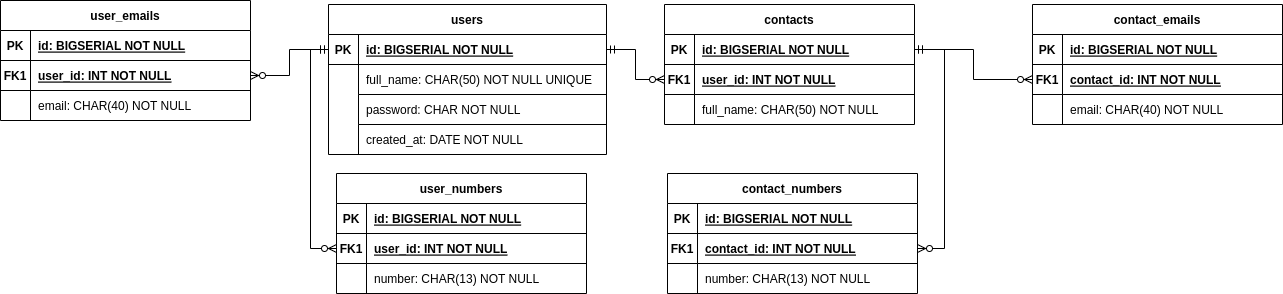

The diagram above was exported from draw.io. Its source (the exported page's mxGraphModel, read from the mxfile embedded in the PNG):
<mxGraphModel dx="1654" dy="497" grid="0" gridSize="10" guides="1" tooltips="1" connect="1" arrows="1" fold="1" page="1" pageScale="1" pageWidth="850" pageHeight="1100" background="#FFFFFF" math="0" shadow="0" extFonts="Permanent Marker^https://fonts.googleapis.com/css?family=Permanent+Marker">
  <root>
    <mxCell id="0" />
    <mxCell id="1" parent="0" />
    <mxCell id="C-vyLk0tnHw3VtMMgP7b-1" value="" style="edgeStyle=orthogonalEdgeStyle;endArrow=ERzeroToMany;startArrow=ERmandOne;endFill=1;startFill=0;rounded=0;" parent="1" source="C-vyLk0tnHw3VtMMgP7b-24" target="C-vyLk0tnHw3VtMMgP7b-6" edge="1">
      <mxGeometry width="100" height="100" relative="1" as="geometry">
        <mxPoint x="340" y="720" as="sourcePoint" />
        <mxPoint x="440" y="620" as="targetPoint" />
      </mxGeometry>
    </mxCell>
    <mxCell id="C-vyLk0tnHw3VtMMgP7b-2" value="contacts" style="shape=table;startSize=30;container=1;collapsible=1;childLayout=tableLayout;fixedRows=1;rowLines=0;fontStyle=1;align=center;resizeLast=1;" parent="1" vertex="1">
      <mxGeometry x="450" y="120" width="250" height="120" as="geometry" />
    </mxCell>
    <mxCell id="C-vyLk0tnHw3VtMMgP7b-3" value="" style="shape=partialRectangle;collapsible=0;dropTarget=0;pointerEvents=0;fillColor=none;points=[[0,0.5],[1,0.5]];portConstraint=eastwest;top=0;left=0;right=0;bottom=1;" parent="C-vyLk0tnHw3VtMMgP7b-2" vertex="1">
      <mxGeometry y="30" width="250" height="30" as="geometry" />
    </mxCell>
    <mxCell id="C-vyLk0tnHw3VtMMgP7b-4" value="PK" style="shape=partialRectangle;overflow=hidden;connectable=0;fillColor=none;top=0;left=0;bottom=0;right=0;fontStyle=1;" parent="C-vyLk0tnHw3VtMMgP7b-3" vertex="1">
      <mxGeometry width="30" height="30" as="geometry">
        <mxRectangle width="30" height="30" as="alternateBounds" />
      </mxGeometry>
    </mxCell>
    <mxCell id="C-vyLk0tnHw3VtMMgP7b-5" value="id: BIGSERIAL NOT NULL " style="shape=partialRectangle;overflow=hidden;connectable=0;fillColor=none;top=0;left=0;bottom=0;right=0;align=left;spacingLeft=6;fontStyle=5;" parent="C-vyLk0tnHw3VtMMgP7b-3" vertex="1">
      <mxGeometry x="30" width="220" height="30" as="geometry">
        <mxRectangle width="220" height="30" as="alternateBounds" />
      </mxGeometry>
    </mxCell>
    <mxCell id="C-vyLk0tnHw3VtMMgP7b-6" value="" style="shape=partialRectangle;collapsible=0;dropTarget=0;pointerEvents=0;fillColor=none;points=[[0,0.5],[1,0.5]];portConstraint=eastwest;top=0;left=0;right=0;bottom=0;" parent="C-vyLk0tnHw3VtMMgP7b-2" vertex="1">
      <mxGeometry y="60" width="250" height="30" as="geometry" />
    </mxCell>
    <mxCell id="C-vyLk0tnHw3VtMMgP7b-7" value="FK1" style="shape=partialRectangle;overflow=hidden;connectable=0;fillColor=none;top=0;left=0;bottom=1;right=0;fontStyle=1" parent="C-vyLk0tnHw3VtMMgP7b-6" vertex="1">
      <mxGeometry width="30" height="30" as="geometry">
        <mxRectangle width="30" height="30" as="alternateBounds" />
      </mxGeometry>
    </mxCell>
    <mxCell id="C-vyLk0tnHw3VtMMgP7b-8" value="user_id: INT NOT NULL" style="shape=partialRectangle;overflow=hidden;connectable=0;fillColor=none;top=0;left=0;bottom=1;right=0;align=left;spacingLeft=6;fontStyle=5" parent="C-vyLk0tnHw3VtMMgP7b-6" vertex="1">
      <mxGeometry x="30" width="220" height="30" as="geometry">
        <mxRectangle width="220" height="30" as="alternateBounds" />
      </mxGeometry>
    </mxCell>
    <mxCell id="C-vyLk0tnHw3VtMMgP7b-9" value="" style="shape=partialRectangle;collapsible=0;dropTarget=0;pointerEvents=0;fillColor=none;points=[[0,0.5],[1,0.5]];portConstraint=eastwest;top=0;left=0;right=0;bottom=0;" parent="C-vyLk0tnHw3VtMMgP7b-2" vertex="1">
      <mxGeometry y="90" width="250" height="30" as="geometry" />
    </mxCell>
    <mxCell id="C-vyLk0tnHw3VtMMgP7b-10" value="" style="shape=partialRectangle;overflow=hidden;connectable=0;fillColor=none;top=0;left=0;bottom=0;right=0;" parent="C-vyLk0tnHw3VtMMgP7b-9" vertex="1">
      <mxGeometry width="30" height="30" as="geometry">
        <mxRectangle width="30" height="30" as="alternateBounds" />
      </mxGeometry>
    </mxCell>
    <mxCell id="C-vyLk0tnHw3VtMMgP7b-11" value="full_name: CHAR(50) NOT NULL" style="shape=partialRectangle;overflow=hidden;connectable=0;fillColor=none;top=0;left=0;bottom=0;right=0;align=left;spacingLeft=6;" parent="C-vyLk0tnHw3VtMMgP7b-9" vertex="1">
      <mxGeometry x="30" width="220" height="30" as="geometry">
        <mxRectangle width="220" height="30" as="alternateBounds" />
      </mxGeometry>
    </mxCell>
    <mxCell id="C-vyLk0tnHw3VtMMgP7b-23" value="users" style="shape=table;startSize=30;container=1;collapsible=1;childLayout=tableLayout;fixedRows=1;rowLines=0;fontStyle=1;align=center;resizeLast=1;" parent="1" vertex="1">
      <mxGeometry x="114" y="120" width="278" height="150" as="geometry" />
    </mxCell>
    <mxCell id="C-vyLk0tnHw3VtMMgP7b-24" value="" style="shape=partialRectangle;collapsible=0;dropTarget=0;pointerEvents=0;fillColor=none;points=[[0,0.5],[1,0.5]];portConstraint=eastwest;top=0;left=0;right=0;bottom=1;" parent="C-vyLk0tnHw3VtMMgP7b-23" vertex="1">
      <mxGeometry y="30" width="278" height="30" as="geometry" />
    </mxCell>
    <mxCell id="C-vyLk0tnHw3VtMMgP7b-25" value="PK" style="shape=partialRectangle;overflow=hidden;connectable=0;fillColor=none;top=0;left=0;bottom=0;right=0;fontStyle=1;" parent="C-vyLk0tnHw3VtMMgP7b-24" vertex="1">
      <mxGeometry width="30" height="30" as="geometry">
        <mxRectangle width="30" height="30" as="alternateBounds" />
      </mxGeometry>
    </mxCell>
    <mxCell id="C-vyLk0tnHw3VtMMgP7b-26" value="id: BIGSERIAL NOT NULL " style="shape=partialRectangle;overflow=hidden;connectable=0;fillColor=none;top=0;left=0;bottom=0;right=0;align=left;spacingLeft=6;fontStyle=5;" parent="C-vyLk0tnHw3VtMMgP7b-24" vertex="1">
      <mxGeometry x="30" width="248" height="30" as="geometry">
        <mxRectangle width="248" height="30" as="alternateBounds" />
      </mxGeometry>
    </mxCell>
    <mxCell id="C-vyLk0tnHw3VtMMgP7b-27" value="" style="shape=partialRectangle;collapsible=0;dropTarget=0;pointerEvents=0;fillColor=none;points=[[0,0.5],[1,0.5]];portConstraint=eastwest;top=0;left=0;right=0;bottom=0;" parent="C-vyLk0tnHw3VtMMgP7b-23" vertex="1">
      <mxGeometry y="60" width="278" height="30" as="geometry" />
    </mxCell>
    <mxCell id="C-vyLk0tnHw3VtMMgP7b-28" value="" style="shape=partialRectangle;overflow=hidden;connectable=0;fillColor=none;top=0;left=0;bottom=0;right=0;" parent="C-vyLk0tnHw3VtMMgP7b-27" vertex="1">
      <mxGeometry width="30" height="30" as="geometry">
        <mxRectangle width="30" height="30" as="alternateBounds" />
      </mxGeometry>
    </mxCell>
    <mxCell id="C-vyLk0tnHw3VtMMgP7b-29" value="full_name: CHAR(50) NOT NULL UNIQUE" style="shape=partialRectangle;overflow=hidden;connectable=0;fillColor=none;top=0;left=0;bottom=1;right=0;align=left;spacingLeft=6;" parent="C-vyLk0tnHw3VtMMgP7b-27" vertex="1">
      <mxGeometry x="30" width="248" height="30" as="geometry">
        <mxRectangle width="248" height="30" as="alternateBounds" />
      </mxGeometry>
    </mxCell>
    <mxCell id="dVBT2qp2Yz0gs3ZZkWw--1" style="shape=partialRectangle;collapsible=0;dropTarget=0;pointerEvents=0;fillColor=none;points=[[0,0.5],[1,0.5]];portConstraint=eastwest;top=0;left=0;right=0;bottom=0;" vertex="1" parent="C-vyLk0tnHw3VtMMgP7b-23">
      <mxGeometry y="90" width="278" height="30" as="geometry" />
    </mxCell>
    <mxCell id="dVBT2qp2Yz0gs3ZZkWw--2" style="shape=partialRectangle;overflow=hidden;connectable=0;fillColor=none;top=0;left=0;bottom=0;right=0;" vertex="1" parent="dVBT2qp2Yz0gs3ZZkWw--1">
      <mxGeometry width="30" height="30" as="geometry">
        <mxRectangle width="30" height="30" as="alternateBounds" />
      </mxGeometry>
    </mxCell>
    <mxCell id="dVBT2qp2Yz0gs3ZZkWw--3" value="password: CHAR NOT NULL" style="shape=partialRectangle;overflow=hidden;connectable=0;fillColor=none;top=0;left=0;bottom=1;right=0;align=left;spacingLeft=6;" vertex="1" parent="dVBT2qp2Yz0gs3ZZkWw--1">
      <mxGeometry x="30" width="248" height="30" as="geometry">
        <mxRectangle width="248" height="30" as="alternateBounds" />
      </mxGeometry>
    </mxCell>
    <mxCell id="nT5KdPEA_Mq-Zj0ONB6H-1" style="shape=partialRectangle;collapsible=0;dropTarget=0;pointerEvents=0;fillColor=none;points=[[0,0.5],[1,0.5]];portConstraint=eastwest;top=0;left=0;right=0;bottom=0;" parent="C-vyLk0tnHw3VtMMgP7b-23" vertex="1">
      <mxGeometry y="120" width="278" height="30" as="geometry" />
    </mxCell>
    <mxCell id="nT5KdPEA_Mq-Zj0ONB6H-2" style="shape=partialRectangle;overflow=hidden;connectable=0;fillColor=none;top=0;left=0;bottom=0;right=0;" parent="nT5KdPEA_Mq-Zj0ONB6H-1" vertex="1">
      <mxGeometry width="30" height="30" as="geometry">
        <mxRectangle width="30" height="30" as="alternateBounds" />
      </mxGeometry>
    </mxCell>
    <mxCell id="nT5KdPEA_Mq-Zj0ONB6H-3" value="created_at: DATE NOT NULL" style="shape=partialRectangle;overflow=hidden;connectable=0;fillColor=none;top=0;left=0;bottom=0;right=0;align=left;spacingLeft=6;" parent="nT5KdPEA_Mq-Zj0ONB6H-1" vertex="1">
      <mxGeometry x="30" width="248" height="30" as="geometry">
        <mxRectangle width="248" height="30" as="alternateBounds" />
      </mxGeometry>
    </mxCell>
    <mxCell id="nT5KdPEA_Mq-Zj0ONB6H-7" value="contact_numbers" style="shape=table;startSize=30;container=1;collapsible=1;childLayout=tableLayout;fixedRows=1;rowLines=0;fontStyle=1;align=center;resizeLast=1;" parent="1" vertex="1">
      <mxGeometry x="453" y="289" width="250" height="120" as="geometry" />
    </mxCell>
    <mxCell id="nT5KdPEA_Mq-Zj0ONB6H-8" value="" style="shape=partialRectangle;collapsible=0;dropTarget=0;pointerEvents=0;fillColor=none;points=[[0,0.5],[1,0.5]];portConstraint=eastwest;top=0;left=0;right=0;bottom=1;" parent="nT5KdPEA_Mq-Zj0ONB6H-7" vertex="1">
      <mxGeometry y="30" width="250" height="30" as="geometry" />
    </mxCell>
    <mxCell id="nT5KdPEA_Mq-Zj0ONB6H-9" value="PK" style="shape=partialRectangle;overflow=hidden;connectable=0;fillColor=none;top=0;left=0;bottom=0;right=0;fontStyle=1;" parent="nT5KdPEA_Mq-Zj0ONB6H-8" vertex="1">
      <mxGeometry width="30" height="30" as="geometry">
        <mxRectangle width="30" height="30" as="alternateBounds" />
      </mxGeometry>
    </mxCell>
    <mxCell id="nT5KdPEA_Mq-Zj0ONB6H-10" value="id: BIGSERIAL NOT NULL " style="shape=partialRectangle;overflow=hidden;connectable=0;fillColor=none;top=0;left=0;bottom=0;right=0;align=left;spacingLeft=6;fontStyle=5;" parent="nT5KdPEA_Mq-Zj0ONB6H-8" vertex="1">
      <mxGeometry x="30" width="220" height="30" as="geometry">
        <mxRectangle width="220" height="30" as="alternateBounds" />
      </mxGeometry>
    </mxCell>
    <mxCell id="nT5KdPEA_Mq-Zj0ONB6H-11" value="" style="shape=partialRectangle;collapsible=0;dropTarget=0;pointerEvents=0;fillColor=none;points=[[0,0.5],[1,0.5]];portConstraint=eastwest;top=0;left=0;right=0;bottom=0;fontStyle=1" parent="nT5KdPEA_Mq-Zj0ONB6H-7" vertex="1">
      <mxGeometry y="60" width="250" height="30" as="geometry" />
    </mxCell>
    <mxCell id="nT5KdPEA_Mq-Zj0ONB6H-12" value="FK1" style="shape=partialRectangle;overflow=hidden;connectable=0;fillColor=none;top=0;left=0;bottom=1;right=0;fontStyle=1" parent="nT5KdPEA_Mq-Zj0ONB6H-11" vertex="1">
      <mxGeometry width="30" height="30" as="geometry">
        <mxRectangle width="30" height="30" as="alternateBounds" />
      </mxGeometry>
    </mxCell>
    <mxCell id="nT5KdPEA_Mq-Zj0ONB6H-13" value="contact_id: INT NOT NULL" style="shape=partialRectangle;overflow=hidden;connectable=0;fillColor=none;top=0;left=0;bottom=1;right=0;align=left;spacingLeft=6;fontStyle=5" parent="nT5KdPEA_Mq-Zj0ONB6H-11" vertex="1">
      <mxGeometry x="30" width="220" height="30" as="geometry">
        <mxRectangle width="220" height="30" as="alternateBounds" />
      </mxGeometry>
    </mxCell>
    <mxCell id="nT5KdPEA_Mq-Zj0ONB6H-14" value="" style="shape=partialRectangle;collapsible=0;dropTarget=0;pointerEvents=0;fillColor=none;points=[[0,0.5],[1,0.5]];portConstraint=eastwest;top=0;left=0;right=0;bottom=0;" parent="nT5KdPEA_Mq-Zj0ONB6H-7" vertex="1">
      <mxGeometry y="90" width="250" height="30" as="geometry" />
    </mxCell>
    <mxCell id="nT5KdPEA_Mq-Zj0ONB6H-15" value="" style="shape=partialRectangle;overflow=hidden;connectable=0;fillColor=none;top=0;left=0;bottom=0;right=0;" parent="nT5KdPEA_Mq-Zj0ONB6H-14" vertex="1">
      <mxGeometry width="30" height="30" as="geometry">
        <mxRectangle width="30" height="30" as="alternateBounds" />
      </mxGeometry>
    </mxCell>
    <mxCell id="nT5KdPEA_Mq-Zj0ONB6H-16" value="number: CHAR(13) NOT NULL" style="shape=partialRectangle;overflow=hidden;connectable=0;fillColor=none;top=0;left=0;bottom=0;right=0;align=left;spacingLeft=6;" parent="nT5KdPEA_Mq-Zj0ONB6H-14" vertex="1">
      <mxGeometry x="30" width="220" height="30" as="geometry">
        <mxRectangle width="220" height="30" as="alternateBounds" />
      </mxGeometry>
    </mxCell>
    <mxCell id="nT5KdPEA_Mq-Zj0ONB6H-17" value="contact_emails" style="shape=table;startSize=30;container=1;collapsible=1;childLayout=tableLayout;fixedRows=1;rowLines=0;fontStyle=1;align=center;resizeLast=1;" parent="1" vertex="1">
      <mxGeometry x="818" y="120" width="250" height="120" as="geometry" />
    </mxCell>
    <mxCell id="nT5KdPEA_Mq-Zj0ONB6H-18" value="" style="shape=partialRectangle;collapsible=0;dropTarget=0;pointerEvents=0;fillColor=none;points=[[0,0.5],[1,0.5]];portConstraint=eastwest;top=0;left=0;right=0;bottom=1;" parent="nT5KdPEA_Mq-Zj0ONB6H-17" vertex="1">
      <mxGeometry y="30" width="250" height="30" as="geometry" />
    </mxCell>
    <mxCell id="nT5KdPEA_Mq-Zj0ONB6H-19" value="PK" style="shape=partialRectangle;overflow=hidden;connectable=0;fillColor=none;top=0;left=0;bottom=0;right=0;fontStyle=1;" parent="nT5KdPEA_Mq-Zj0ONB6H-18" vertex="1">
      <mxGeometry width="30" height="30" as="geometry">
        <mxRectangle width="30" height="30" as="alternateBounds" />
      </mxGeometry>
    </mxCell>
    <mxCell id="nT5KdPEA_Mq-Zj0ONB6H-20" value="id: BIGSERIAL NOT NULL " style="shape=partialRectangle;overflow=hidden;connectable=0;fillColor=none;top=0;left=0;bottom=0;right=0;align=left;spacingLeft=6;fontStyle=5;" parent="nT5KdPEA_Mq-Zj0ONB6H-18" vertex="1">
      <mxGeometry x="30" width="220" height="30" as="geometry">
        <mxRectangle width="220" height="30" as="alternateBounds" />
      </mxGeometry>
    </mxCell>
    <mxCell id="nT5KdPEA_Mq-Zj0ONB6H-21" value="" style="shape=partialRectangle;collapsible=0;dropTarget=0;pointerEvents=0;fillColor=none;points=[[0,0.5],[1,0.5]];portConstraint=eastwest;top=0;left=0;right=0;bottom=0;fontStyle=1" parent="nT5KdPEA_Mq-Zj0ONB6H-17" vertex="1">
      <mxGeometry y="60" width="250" height="30" as="geometry" />
    </mxCell>
    <mxCell id="nT5KdPEA_Mq-Zj0ONB6H-22" value="FK1" style="shape=partialRectangle;overflow=hidden;connectable=0;fillColor=none;top=0;left=0;bottom=1;right=0;fontStyle=1" parent="nT5KdPEA_Mq-Zj0ONB6H-21" vertex="1">
      <mxGeometry width="30" height="30" as="geometry">
        <mxRectangle width="30" height="30" as="alternateBounds" />
      </mxGeometry>
    </mxCell>
    <mxCell id="nT5KdPEA_Mq-Zj0ONB6H-23" value="contact_id: INT NOT NULL" style="shape=partialRectangle;overflow=hidden;connectable=0;fillColor=none;top=0;left=0;bottom=1;right=0;align=left;spacingLeft=6;fontStyle=5" parent="nT5KdPEA_Mq-Zj0ONB6H-21" vertex="1">
      <mxGeometry x="30" width="220" height="30" as="geometry">
        <mxRectangle width="220" height="30" as="alternateBounds" />
      </mxGeometry>
    </mxCell>
    <mxCell id="nT5KdPEA_Mq-Zj0ONB6H-24" value="" style="shape=partialRectangle;collapsible=0;dropTarget=0;pointerEvents=0;fillColor=none;points=[[0,0.5],[1,0.5]];portConstraint=eastwest;top=0;left=0;right=0;bottom=0;" parent="nT5KdPEA_Mq-Zj0ONB6H-17" vertex="1">
      <mxGeometry y="90" width="250" height="30" as="geometry" />
    </mxCell>
    <mxCell id="nT5KdPEA_Mq-Zj0ONB6H-25" value="" style="shape=partialRectangle;overflow=hidden;connectable=0;fillColor=none;top=0;left=0;bottom=0;right=0;" parent="nT5KdPEA_Mq-Zj0ONB6H-24" vertex="1">
      <mxGeometry width="30" height="30" as="geometry">
        <mxRectangle width="30" height="30" as="alternateBounds" />
      </mxGeometry>
    </mxCell>
    <mxCell id="nT5KdPEA_Mq-Zj0ONB6H-26" value="email: CHAR(40) NOT NULL" style="shape=partialRectangle;overflow=hidden;connectable=0;fillColor=none;top=0;left=0;bottom=0;right=0;align=left;spacingLeft=6;" parent="nT5KdPEA_Mq-Zj0ONB6H-24" vertex="1">
      <mxGeometry x="30" width="220" height="30" as="geometry">
        <mxRectangle width="220" height="30" as="alternateBounds" />
      </mxGeometry>
    </mxCell>
    <mxCell id="nT5KdPEA_Mq-Zj0ONB6H-27" value="" style="edgeStyle=orthogonalEdgeStyle;fontSize=12;html=1;endArrow=ERzeroToMany;endFill=1;rounded=0;exitX=1;exitY=0.5;exitDx=0;exitDy=0;entryX=1;entryY=0.5;entryDx=0;entryDy=0;startArrow=ERmandOne;startFill=0;" parent="1" source="C-vyLk0tnHw3VtMMgP7b-3" target="nT5KdPEA_Mq-Zj0ONB6H-11" edge="1">
      <mxGeometry width="100" height="100" relative="1" as="geometry">
        <mxPoint x="718" y="379" as="sourcePoint" />
        <mxPoint x="777" y="249" as="targetPoint" />
        <Array as="points">
          <mxPoint x="730" y="165" />
          <mxPoint x="730" y="364" />
        </Array>
      </mxGeometry>
    </mxCell>
    <mxCell id="nT5KdPEA_Mq-Zj0ONB6H-28" value="" style="edgeStyle=orthogonalEdgeStyle;fontSize=12;html=1;endArrow=ERzeroToMany;endFill=1;rounded=0;exitX=1;exitY=0.5;exitDx=0;exitDy=0;entryX=0;entryY=0.5;entryDx=0;entryDy=0;startArrow=ERmandOne;startFill=0;" parent="1" source="C-vyLk0tnHw3VtMMgP7b-3" target="nT5KdPEA_Mq-Zj0ONB6H-21" edge="1">
      <mxGeometry width="100" height="100" relative="1" as="geometry">
        <mxPoint x="773" y="369" as="sourcePoint" />
        <mxPoint x="754" y="121" as="targetPoint" />
      </mxGeometry>
    </mxCell>
    <mxCell id="nT5KdPEA_Mq-Zj0ONB6H-29" value="user_numbers" style="shape=table;startSize=30;container=1;collapsible=1;childLayout=tableLayout;fixedRows=1;rowLines=0;fontStyle=1;align=center;resizeLast=1;" parent="1" vertex="1">
      <mxGeometry x="122" y="289" width="250" height="120" as="geometry" />
    </mxCell>
    <mxCell id="nT5KdPEA_Mq-Zj0ONB6H-30" value="" style="shape=partialRectangle;collapsible=0;dropTarget=0;pointerEvents=0;fillColor=none;points=[[0,0.5],[1,0.5]];portConstraint=eastwest;top=0;left=0;right=0;bottom=1;" parent="nT5KdPEA_Mq-Zj0ONB6H-29" vertex="1">
      <mxGeometry y="30" width="250" height="30" as="geometry" />
    </mxCell>
    <mxCell id="nT5KdPEA_Mq-Zj0ONB6H-31" value="PK" style="shape=partialRectangle;overflow=hidden;connectable=0;fillColor=none;top=0;left=0;bottom=0;right=0;fontStyle=1;" parent="nT5KdPEA_Mq-Zj0ONB6H-30" vertex="1">
      <mxGeometry width="30" height="30" as="geometry">
        <mxRectangle width="30" height="30" as="alternateBounds" />
      </mxGeometry>
    </mxCell>
    <mxCell id="nT5KdPEA_Mq-Zj0ONB6H-32" value="id: BIGSERIAL NOT NULL " style="shape=partialRectangle;overflow=hidden;connectable=0;fillColor=none;top=0;left=0;bottom=0;right=0;align=left;spacingLeft=6;fontStyle=5;" parent="nT5KdPEA_Mq-Zj0ONB6H-30" vertex="1">
      <mxGeometry x="30" width="220" height="30" as="geometry">
        <mxRectangle width="220" height="30" as="alternateBounds" />
      </mxGeometry>
    </mxCell>
    <mxCell id="nT5KdPEA_Mq-Zj0ONB6H-33" value="" style="shape=partialRectangle;collapsible=0;dropTarget=0;pointerEvents=0;fillColor=none;points=[[0,0.5],[1,0.5]];portConstraint=eastwest;top=0;left=0;right=0;bottom=0;fontStyle=1" parent="nT5KdPEA_Mq-Zj0ONB6H-29" vertex="1">
      <mxGeometry y="60" width="250" height="30" as="geometry" />
    </mxCell>
    <mxCell id="nT5KdPEA_Mq-Zj0ONB6H-34" value="FK1" style="shape=partialRectangle;overflow=hidden;connectable=0;fillColor=none;top=0;left=0;bottom=1;right=0;fontStyle=1" parent="nT5KdPEA_Mq-Zj0ONB6H-33" vertex="1">
      <mxGeometry width="30" height="30" as="geometry">
        <mxRectangle width="30" height="30" as="alternateBounds" />
      </mxGeometry>
    </mxCell>
    <mxCell id="nT5KdPEA_Mq-Zj0ONB6H-35" value="user_id: INT NOT NULL" style="shape=partialRectangle;overflow=hidden;connectable=0;fillColor=none;top=0;left=0;bottom=1;right=0;align=left;spacingLeft=6;fontStyle=5" parent="nT5KdPEA_Mq-Zj0ONB6H-33" vertex="1">
      <mxGeometry x="30" width="220" height="30" as="geometry">
        <mxRectangle width="220" height="30" as="alternateBounds" />
      </mxGeometry>
    </mxCell>
    <mxCell id="nT5KdPEA_Mq-Zj0ONB6H-36" value="" style="shape=partialRectangle;collapsible=0;dropTarget=0;pointerEvents=0;fillColor=none;points=[[0,0.5],[1,0.5]];portConstraint=eastwest;top=0;left=0;right=0;bottom=0;" parent="nT5KdPEA_Mq-Zj0ONB6H-29" vertex="1">
      <mxGeometry y="90" width="250" height="30" as="geometry" />
    </mxCell>
    <mxCell id="nT5KdPEA_Mq-Zj0ONB6H-37" value="" style="shape=partialRectangle;overflow=hidden;connectable=0;fillColor=none;top=0;left=0;bottom=0;right=0;" parent="nT5KdPEA_Mq-Zj0ONB6H-36" vertex="1">
      <mxGeometry width="30" height="30" as="geometry">
        <mxRectangle width="30" height="30" as="alternateBounds" />
      </mxGeometry>
    </mxCell>
    <mxCell id="nT5KdPEA_Mq-Zj0ONB6H-38" value="number: CHAR(13) NOT NULL" style="shape=partialRectangle;overflow=hidden;connectable=0;fillColor=none;top=0;left=0;bottom=0;right=0;align=left;spacingLeft=6;" parent="nT5KdPEA_Mq-Zj0ONB6H-36" vertex="1">
      <mxGeometry x="30" width="220" height="30" as="geometry">
        <mxRectangle width="220" height="30" as="alternateBounds" />
      </mxGeometry>
    </mxCell>
    <mxCell id="nT5KdPEA_Mq-Zj0ONB6H-39" value="user_emails" style="shape=table;startSize=30;container=1;collapsible=1;childLayout=tableLayout;fixedRows=1;rowLines=0;fontStyle=1;align=center;resizeLast=1;" parent="1" vertex="1">
      <mxGeometry x="-214" y="116" width="250" height="120" as="geometry" />
    </mxCell>
    <mxCell id="nT5KdPEA_Mq-Zj0ONB6H-40" value="" style="shape=partialRectangle;collapsible=0;dropTarget=0;pointerEvents=0;fillColor=none;points=[[0,0.5],[1,0.5]];portConstraint=eastwest;top=0;left=0;right=0;bottom=1;" parent="nT5KdPEA_Mq-Zj0ONB6H-39" vertex="1">
      <mxGeometry y="30" width="250" height="30" as="geometry" />
    </mxCell>
    <mxCell id="nT5KdPEA_Mq-Zj0ONB6H-41" value="PK" style="shape=partialRectangle;overflow=hidden;connectable=0;fillColor=none;top=0;left=0;bottom=0;right=0;fontStyle=1;" parent="nT5KdPEA_Mq-Zj0ONB6H-40" vertex="1">
      <mxGeometry width="30" height="30" as="geometry">
        <mxRectangle width="30" height="30" as="alternateBounds" />
      </mxGeometry>
    </mxCell>
    <mxCell id="nT5KdPEA_Mq-Zj0ONB6H-42" value="id: BIGSERIAL NOT NULL " style="shape=partialRectangle;overflow=hidden;connectable=0;fillColor=none;top=0;left=0;bottom=0;right=0;align=left;spacingLeft=6;fontStyle=5;" parent="nT5KdPEA_Mq-Zj0ONB6H-40" vertex="1">
      <mxGeometry x="30" width="220" height="30" as="geometry">
        <mxRectangle width="220" height="30" as="alternateBounds" />
      </mxGeometry>
    </mxCell>
    <mxCell id="nT5KdPEA_Mq-Zj0ONB6H-43" value="" style="shape=partialRectangle;collapsible=0;dropTarget=0;pointerEvents=0;fillColor=none;points=[[0,0.5],[1,0.5]];portConstraint=eastwest;top=0;left=0;right=0;bottom=0;fontStyle=1" parent="nT5KdPEA_Mq-Zj0ONB6H-39" vertex="1">
      <mxGeometry y="60" width="250" height="30" as="geometry" />
    </mxCell>
    <mxCell id="nT5KdPEA_Mq-Zj0ONB6H-44" value="FK1" style="shape=partialRectangle;overflow=hidden;connectable=0;fillColor=none;top=0;left=0;bottom=1;right=0;fontStyle=1" parent="nT5KdPEA_Mq-Zj0ONB6H-43" vertex="1">
      <mxGeometry width="30" height="30" as="geometry">
        <mxRectangle width="30" height="30" as="alternateBounds" />
      </mxGeometry>
    </mxCell>
    <mxCell id="nT5KdPEA_Mq-Zj0ONB6H-45" value="user_id: INT NOT NULL" style="shape=partialRectangle;overflow=hidden;connectable=0;fillColor=none;top=0;left=0;bottom=1;right=0;align=left;spacingLeft=6;fontStyle=5" parent="nT5KdPEA_Mq-Zj0ONB6H-43" vertex="1">
      <mxGeometry x="30" width="220" height="30" as="geometry">
        <mxRectangle width="220" height="30" as="alternateBounds" />
      </mxGeometry>
    </mxCell>
    <mxCell id="nT5KdPEA_Mq-Zj0ONB6H-46" value="" style="shape=partialRectangle;collapsible=0;dropTarget=0;pointerEvents=0;fillColor=none;points=[[0,0.5],[1,0.5]];portConstraint=eastwest;top=0;left=0;right=0;bottom=0;" parent="nT5KdPEA_Mq-Zj0ONB6H-39" vertex="1">
      <mxGeometry y="90" width="250" height="30" as="geometry" />
    </mxCell>
    <mxCell id="nT5KdPEA_Mq-Zj0ONB6H-47" value="" style="shape=partialRectangle;overflow=hidden;connectable=0;fillColor=none;top=0;left=0;bottom=0;right=0;" parent="nT5KdPEA_Mq-Zj0ONB6H-46" vertex="1">
      <mxGeometry width="30" height="30" as="geometry">
        <mxRectangle width="30" height="30" as="alternateBounds" />
      </mxGeometry>
    </mxCell>
    <mxCell id="nT5KdPEA_Mq-Zj0ONB6H-48" value="email: CHAR(40) NOT NULL" style="shape=partialRectangle;overflow=hidden;connectable=0;fillColor=none;top=0;left=0;bottom=0;right=0;align=left;spacingLeft=6;" parent="nT5KdPEA_Mq-Zj0ONB6H-46" vertex="1">
      <mxGeometry x="30" width="220" height="30" as="geometry">
        <mxRectangle width="220" height="30" as="alternateBounds" />
      </mxGeometry>
    </mxCell>
    <mxCell id="nT5KdPEA_Mq-Zj0ONB6H-49" value="" style="edgeStyle=orthogonalEdgeStyle;fontSize=12;html=1;endArrow=ERzeroToMany;endFill=1;rounded=0;exitX=0;exitY=0.5;exitDx=0;exitDy=0;entryX=0;entryY=0.5;entryDx=0;entryDy=0;startArrow=ERmandOne;startFill=0;" parent="1" source="C-vyLk0tnHw3VtMMgP7b-24" target="nT5KdPEA_Mq-Zj0ONB6H-33" edge="1">
      <mxGeometry width="100" height="100" relative="1" as="geometry">
        <mxPoint x="80" y="243" as="sourcePoint" />
        <mxPoint x="83" y="442" as="targetPoint" />
        <Array as="points">
          <mxPoint x="96" y="165" />
          <mxPoint x="96" y="364" />
        </Array>
      </mxGeometry>
    </mxCell>
    <mxCell id="nT5KdPEA_Mq-Zj0ONB6H-50" value="" style="edgeStyle=orthogonalEdgeStyle;fontSize=12;html=1;endArrow=ERzeroToMany;endFill=1;rounded=0;exitX=0;exitY=0.5;exitDx=0;exitDy=0;entryX=1;entryY=0.5;entryDx=0;entryDy=0;startArrow=ERmandOne;startFill=0;" parent="1" source="C-vyLk0tnHw3VtMMgP7b-24" target="nT5KdPEA_Mq-Zj0ONB6H-43" edge="1">
      <mxGeometry width="100" height="100" relative="1" as="geometry">
        <mxPoint x="130" y="175" as="sourcePoint" />
        <mxPoint x="132" y="374" as="targetPoint" />
      </mxGeometry>
    </mxCell>
  </root>
</mxGraphModel>